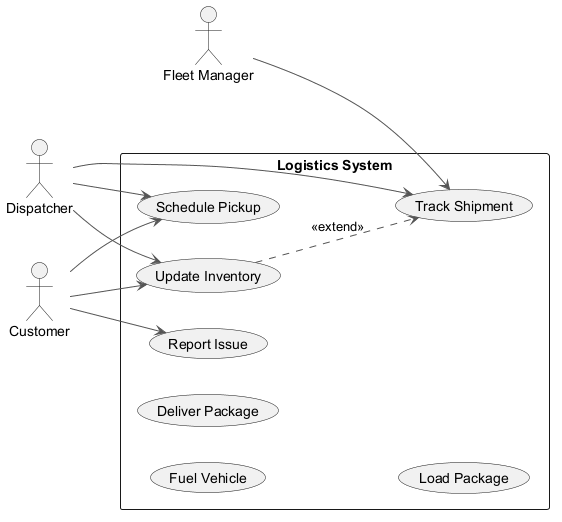

The diagram above was rendered by PlantUML. Its source (embedded in the PNG):
@startuml
skinparam ArrowColor #555555
left to right direction
actor "Fleet Manager" as FleetManager
actor "Dispatcher" as Dispatcher
actor "Customer" as Customer
rectangle "Logistics System" {
  usecase "Fuel Vehicle" as UC_FuelVehicle
  usecase "Report Issue" as UC_ReportIssue
  usecase "Schedule Pickup" as UC_SchedulePickup
  usecase "Track Shipment" as UC_TrackShipment
  usecase "Deliver Package" as UC_DeliverPackage
  usecase "Load Package" as UC_LoadPackage
  usecase "Update Inventory" as UC_UpdateInventory
}
FleetManager --> UC_TrackShipment
Dispatcher --> UC_TrackShipment
Dispatcher --> UC_UpdateInventory
Dispatcher --> UC_SchedulePickup
Customer --> UC_SchedulePickup
Customer --> UC_UpdateInventory
Customer --> UC_ReportIssue
UC_UpdateInventory ..> UC_TrackShipment : <<extend>>
@enduml